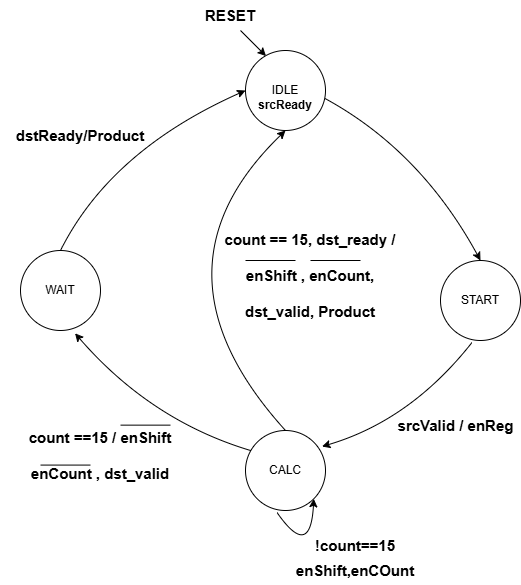

The diagram above was exported from draw.io. Its source (the exported page's mxGraphModel, read from the mxfile embedded in the PNG):
<mxGraphModel dx="906" dy="603" grid="1" gridSize="10" guides="1" tooltips="1" connect="1" arrows="1" fold="1" page="1" pageScale="1" pageWidth="850" pageHeight="1100" math="0" shadow="0">
  <root>
    <mxCell id="0" />
    <mxCell id="1" parent="0" />
    <mxCell id="4J9pgkXqaOfFaBumiBUh-1" value="CALC" style="ellipse;whiteSpace=wrap;html=1;aspect=fixed;" parent="1" vertex="1">
      <mxGeometry x="345" y="450" width="80" height="80" as="geometry" />
    </mxCell>
    <mxCell id="4J9pgkXqaOfFaBumiBUh-2" value="START" style="ellipse;whiteSpace=wrap;html=1;aspect=fixed;" parent="1" vertex="1">
      <mxGeometry x="540" y="280" width="80" height="80" as="geometry" />
    </mxCell>
    <mxCell id="4J9pgkXqaOfFaBumiBUh-3" value="WAIT" style="ellipse;whiteSpace=wrap;html=1;aspect=fixed;" parent="1" vertex="1">
      <mxGeometry x="120" y="270" width="80" height="80" as="geometry" />
    </mxCell>
    <mxCell id="4J9pgkXqaOfFaBumiBUh-4" value="IDLE" style="ellipse;whiteSpace=wrap;html=1;aspect=fixed;" parent="1" vertex="1">
      <mxGeometry x="345" y="70" width="80" height="80" as="geometry" />
    </mxCell>
    <mxCell id="4J9pgkXqaOfFaBumiBUh-5" value="" style="endArrow=classic;html=1;rounded=0;exitX=0.994;exitY=0.6;exitDx=0;exitDy=0;exitPerimeter=0;entryX=0.5;entryY=0;entryDx=0;entryDy=0;curved=1;" parent="1" source="4J9pgkXqaOfFaBumiBUh-4" target="4J9pgkXqaOfFaBumiBUh-2" edge="1">
      <mxGeometry width="50" height="50" relative="1" as="geometry">
        <mxPoint x="400" y="390" as="sourcePoint" />
        <mxPoint x="450" y="340" as="targetPoint" />
        <Array as="points">
          <mxPoint x="520" y="170" />
        </Array>
      </mxGeometry>
    </mxCell>
    <mxCell id="4J9pgkXqaOfFaBumiBUh-6" value="" style="endArrow=classic;html=1;rounded=0;entryX=0.956;entryY=0.2;entryDx=0;entryDy=0;entryPerimeter=0;curved=1;exitX=0.395;exitY=1.023;exitDx=0;exitDy=0;exitPerimeter=0;" parent="1" source="4J9pgkXqaOfFaBumiBUh-2" target="4J9pgkXqaOfFaBumiBUh-1" edge="1">
      <mxGeometry width="50" height="50" relative="1" as="geometry">
        <mxPoint x="550" y="370" as="sourcePoint" />
        <mxPoint x="450" y="340" as="targetPoint" />
        <Array as="points">
          <mxPoint x="510" y="440" />
        </Array>
      </mxGeometry>
    </mxCell>
    <mxCell id="4J9pgkXqaOfFaBumiBUh-7" value="" style="endArrow=classic;html=1;rounded=0;exitX=0.063;exitY=0.25;exitDx=0;exitDy=0;entryX=0.682;entryY=1.035;entryDx=0;entryDy=0;entryPerimeter=0;curved=1;exitPerimeter=0;" parent="1" source="4J9pgkXqaOfFaBumiBUh-1" target="4J9pgkXqaOfFaBumiBUh-3" edge="1">
      <mxGeometry width="50" height="50" relative="1" as="geometry">
        <mxPoint x="400" y="390" as="sourcePoint" />
        <mxPoint x="450" y="340" as="targetPoint" />
        <Array as="points">
          <mxPoint x="250" y="440" />
        </Array>
      </mxGeometry>
    </mxCell>
    <mxCell id="4J9pgkXqaOfFaBumiBUh-8" value="" style="endArrow=classic;html=1;rounded=0;exitX=0.5;exitY=0;exitDx=0;exitDy=0;curved=1;entryX=0;entryY=0.5;entryDx=0;entryDy=0;" parent="1" source="4J9pgkXqaOfFaBumiBUh-3" edge="1" target="4J9pgkXqaOfFaBumiBUh-4">
      <mxGeometry width="50" height="50" relative="1" as="geometry">
        <mxPoint x="400" y="390" as="sourcePoint" />
        <mxPoint x="345" y="130" as="targetPoint" />
        <Array as="points">
          <mxPoint x="210" y="170" />
        </Array>
      </mxGeometry>
    </mxCell>
    <mxCell id="4J9pgkXqaOfFaBumiBUh-9" value="" style="endArrow=classic;html=1;rounded=0;entryX=0.256;entryY=0.069;entryDx=0;entryDy=0;entryPerimeter=0;" parent="1" target="4J9pgkXqaOfFaBumiBUh-4" edge="1">
      <mxGeometry width="50" height="50" relative="1" as="geometry">
        <mxPoint x="340" y="50" as="sourcePoint" />
        <mxPoint x="480" y="300" as="targetPoint" />
      </mxGeometry>
    </mxCell>
    <mxCell id="4J9pgkXqaOfFaBumiBUh-10" value="RESET" style="text;html=1;align=center;verticalAlign=middle;whiteSpace=wrap;rounded=0;fontSize=15;fontStyle=1" parent="1" vertex="1">
      <mxGeometry x="300" y="20" width="60" height="30" as="geometry" />
    </mxCell>
    <mxCell id="4J9pgkXqaOfFaBumiBUh-11" value="srcValid / enReg" style="text;html=1;align=center;verticalAlign=middle;whiteSpace=wrap;rounded=0;fontStyle=1;fontSize=15;" parent="1" vertex="1">
      <mxGeometry x="491" y="430" width="129" height="30" as="geometry" />
    </mxCell>
    <mxCell id="4J9pgkXqaOfFaBumiBUh-12" value="" style="endArrow=none;html=1;rounded=0;" parent="1" edge="1">
      <mxGeometry width="50" height="50" relative="1" as="geometry">
        <mxPoint x="220" y="444.64" as="sourcePoint" />
        <mxPoint x="270" y="444.64" as="targetPoint" />
      </mxGeometry>
    </mxCell>
    <mxCell id="4J9pgkXqaOfFaBumiBUh-13" value="" style="endArrow=none;html=1;rounded=0;" parent="1" edge="1">
      <mxGeometry width="50" height="50" relative="1" as="geometry">
        <mxPoint x="140" y="484.58000000000004" as="sourcePoint" />
        <mxPoint x="190" y="484.58000000000004" as="targetPoint" />
      </mxGeometry>
    </mxCell>
    <mxCell id="4J9pgkXqaOfFaBumiBUh-14" value="count ==15 / enShift&lt;div&gt;&lt;br&gt;&lt;/div&gt;&lt;div&gt;enCount , dst_valid&lt;/div&gt;" style="text;html=1;align=center;verticalAlign=middle;whiteSpace=wrap;rounded=0;fontStyle=1;fontSize=15;" parent="1" vertex="1">
      <mxGeometry x="100" y="460" width="200" height="30" as="geometry" />
    </mxCell>
    <mxCell id="4J9pgkXqaOfFaBumiBUh-16" value="srcReady" style="text;html=1;align=center;verticalAlign=middle;whiteSpace=wrap;rounded=0;fontStyle=1;fontSize=12;" parent="1" vertex="1">
      <mxGeometry x="330.25" y="110" width="109.5" height="30" as="geometry" />
    </mxCell>
    <mxCell id="4J9pgkXqaOfFaBumiBUh-17" value="dstReady/Product" style="text;html=1;align=center;verticalAlign=middle;whiteSpace=wrap;rounded=0;fontSize=15;fontStyle=1" parent="1" vertex="1">
      <mxGeometry x="150" y="140" width="60" height="30" as="geometry" />
    </mxCell>
    <mxCell id="LNzp3hHXu6a0sC9uOvVz-1" value="" style="endArrow=classic;html=1;rounded=0;exitX=0.5;exitY=0;exitDx=0;exitDy=0;entryX=0.5;entryY=1;entryDx=0;entryDy=0;curved=1;" edge="1" parent="1" source="4J9pgkXqaOfFaBumiBUh-1" target="4J9pgkXqaOfFaBumiBUh-4">
      <mxGeometry width="50" height="50" relative="1" as="geometry">
        <mxPoint x="400" y="340" as="sourcePoint" />
        <mxPoint x="450" y="290" as="targetPoint" />
        <Array as="points">
          <mxPoint x="240" y="290" />
        </Array>
      </mxGeometry>
    </mxCell>
    <mxCell id="LNzp3hHXu6a0sC9uOvVz-4" value="" style="endArrow=classic;html=1;rounded=0;exitX=0.394;exitY=1.025;exitDx=0;exitDy=0;exitPerimeter=0;entryX=1;entryY=1;entryDx=0;entryDy=0;curved=1;" edge="1" parent="1" source="4J9pgkXqaOfFaBumiBUh-1" target="4J9pgkXqaOfFaBumiBUh-1">
      <mxGeometry width="50" height="50" relative="1" as="geometry">
        <mxPoint x="390" y="575" as="sourcePoint" />
        <mxPoint x="440" y="525" as="targetPoint" />
        <Array as="points">
          <mxPoint x="410" y="580" />
        </Array>
      </mxGeometry>
    </mxCell>
    <mxCell id="LNzp3hHXu6a0sC9uOvVz-5" value="enShift,enCOunt" style="text;html=1;align=center;verticalAlign=middle;whiteSpace=wrap;rounded=0;fontSize=15;fontStyle=1" vertex="1" parent="1">
      <mxGeometry x="425" y="575" width="60" height="30" as="geometry" />
    </mxCell>
    <mxCell id="LNzp3hHXu6a0sC9uOvVz-6" value="!count==15" style="text;html=1;align=center;verticalAlign=middle;whiteSpace=wrap;rounded=0;fontSize=15;fontStyle=1" vertex="1" parent="1">
      <mxGeometry x="425" y="550" width="60" height="30" as="geometry" />
    </mxCell>
    <mxCell id="LNzp3hHXu6a0sC9uOvVz-8" value="count == 15, dst_ready /&lt;div&gt;&lt;br&gt;&lt;/div&gt;&lt;div&gt;enShift ,&amp;nbsp;&lt;span style=&quot;background-color: initial;&quot;&gt;enCount,&lt;/span&gt;&lt;/div&gt;&lt;div&gt;&lt;span style=&quot;background-color: initial;&quot;&gt;&lt;br&gt;&lt;/span&gt;&lt;/div&gt;&lt;div&gt;&lt;span style=&quot;background-color: initial;&quot;&gt;dst_valid, Product&lt;/span&gt;&lt;br&gt;&lt;/div&gt;" style="text;html=1;align=center;verticalAlign=middle;whiteSpace=wrap;rounded=0;fontStyle=1;fontSize=15;" vertex="1" parent="1">
      <mxGeometry x="310" y="280" width="200" height="30" as="geometry" />
    </mxCell>
    <mxCell id="LNzp3hHXu6a0sC9uOvVz-14" value="" style="endArrow=none;html=1;rounded=0;" edge="1" parent="1">
      <mxGeometry width="50" height="50" relative="1" as="geometry">
        <mxPoint x="345" y="280" as="sourcePoint" />
        <mxPoint x="395" y="280" as="targetPoint" />
      </mxGeometry>
    </mxCell>
    <mxCell id="LNzp3hHXu6a0sC9uOvVz-15" value="" style="endArrow=none;html=1;rounded=0;" edge="1" parent="1">
      <mxGeometry width="50" height="50" relative="1" as="geometry">
        <mxPoint x="410" y="280" as="sourcePoint" />
        <mxPoint x="460" y="280" as="targetPoint" />
      </mxGeometry>
    </mxCell>
  </root>
</mxGraphModel>